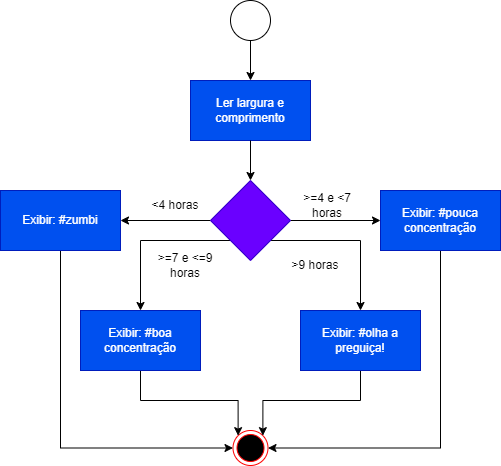

The diagram above was exported from draw.io. Its source (the exported page's mxGraphModel, read from the mxfile embedded in the PNG):
<mxGraphModel dx="868" dy="385" grid="1" gridSize="10" guides="1" tooltips="1" connect="1" arrows="1" fold="1" page="1" pageScale="1" pageWidth="827" pageHeight="1169" math="0" shadow="0">
  <root>
    <mxCell id="0" />
    <mxCell id="1" parent="0" />
    <mxCell id="MksP2oFdPrxkT7qxx4vg-1" value="Ler largura e comprimento" style="rounded=0;whiteSpace=wrap;html=1;fillColor=#0050ef;fontColor=#ffffff;strokeColor=#001DBC;" vertex="1" parent="1">
      <mxGeometry x="240" y="280" width="120" height="60" as="geometry" />
    </mxCell>
    <mxCell id="MksP2oFdPrxkT7qxx4vg-9" value="" style="edgeStyle=orthogonalEdgeStyle;rounded=0;orthogonalLoop=1;jettySize=auto;html=1;exitX=0.5;exitY=1;exitDx=0;exitDy=0;entryX=0.5;entryY=0;entryDx=0;entryDy=0;" edge="1" parent="1" source="MksP2oFdPrxkT7qxx4vg-1" target="MksP2oFdPrxkT7qxx4vg-50">
      <mxGeometry relative="1" as="geometry">
        <mxPoint x="460" y="320" as="sourcePoint" />
        <mxPoint x="300" y="360" as="targetPoint" />
      </mxGeometry>
    </mxCell>
    <mxCell id="MksP2oFdPrxkT7qxx4vg-17" style="edgeStyle=orthogonalEdgeStyle;rounded=0;orthogonalLoop=1;jettySize=auto;html=1;exitX=0.5;exitY=1;exitDx=0;exitDy=0;entryX=0.5;entryY=0;entryDx=0;entryDy=0;" edge="1" parent="1" source="MksP2oFdPrxkT7qxx4vg-4" target="MksP2oFdPrxkT7qxx4vg-1">
      <mxGeometry relative="1" as="geometry" />
    </mxCell>
    <mxCell id="MksP2oFdPrxkT7qxx4vg-4" value="" style="ellipse;whiteSpace=wrap;html=1;rounded=0;" vertex="1" parent="1">
      <mxGeometry x="280" y="200" width="40" height="40" as="geometry" />
    </mxCell>
    <mxCell id="MksP2oFdPrxkT7qxx4vg-56" style="edgeStyle=orthogonalEdgeStyle;rounded=0;orthogonalLoop=1;jettySize=auto;html=1;exitX=0.5;exitY=1;exitDx=0;exitDy=0;entryX=0;entryY=0.5;entryDx=0;entryDy=0;" edge="1" parent="1" source="MksP2oFdPrxkT7qxx4vg-12" target="MksP2oFdPrxkT7qxx4vg-47">
      <mxGeometry relative="1" as="geometry" />
    </mxCell>
    <mxCell id="MksP2oFdPrxkT7qxx4vg-12" value="Exibir: #zumbi" style="whiteSpace=wrap;html=1;rounded=0;fillColor=#0050ef;fontColor=#ffffff;strokeColor=#001DBC;" vertex="1" parent="1">
      <mxGeometry x="50" y="390" width="120" height="60" as="geometry" />
    </mxCell>
    <mxCell id="MksP2oFdPrxkT7qxx4vg-47" value="" style="ellipse;html=1;shape=endState;fillColor=#000000;strokeColor=#ff0000;" vertex="1" parent="1">
      <mxGeometry x="282.5" y="630" width="35" height="35" as="geometry" />
    </mxCell>
    <mxCell id="MksP2oFdPrxkT7qxx4vg-53" style="edgeStyle=orthogonalEdgeStyle;rounded=0;orthogonalLoop=1;jettySize=auto;html=1;exitX=0;exitY=0.5;exitDx=0;exitDy=0;entryX=1;entryY=0.5;entryDx=0;entryDy=0;" edge="1" parent="1" source="MksP2oFdPrxkT7qxx4vg-50" target="MksP2oFdPrxkT7qxx4vg-12">
      <mxGeometry relative="1" as="geometry" />
    </mxCell>
    <mxCell id="MksP2oFdPrxkT7qxx4vg-54" style="edgeStyle=orthogonalEdgeStyle;rounded=0;orthogonalLoop=1;jettySize=auto;html=1;exitX=1;exitY=0.5;exitDx=0;exitDy=0;entryX=0;entryY=0.5;entryDx=0;entryDy=0;" edge="1" parent="1" source="MksP2oFdPrxkT7qxx4vg-50" target="MksP2oFdPrxkT7qxx4vg-52">
      <mxGeometry relative="1" as="geometry" />
    </mxCell>
    <mxCell id="MksP2oFdPrxkT7qxx4vg-61" style="edgeStyle=orthogonalEdgeStyle;rounded=0;orthogonalLoop=1;jettySize=auto;html=1;exitX=0;exitY=1;exitDx=0;exitDy=0;entryX=0.5;entryY=0;entryDx=0;entryDy=0;" edge="1" parent="1" source="MksP2oFdPrxkT7qxx4vg-50" target="MksP2oFdPrxkT7qxx4vg-60">
      <mxGeometry relative="1" as="geometry" />
    </mxCell>
    <mxCell id="MksP2oFdPrxkT7qxx4vg-66" style="edgeStyle=orthogonalEdgeStyle;rounded=0;orthogonalLoop=1;jettySize=auto;html=1;exitX=1;exitY=1;exitDx=0;exitDy=0;entryX=0.5;entryY=0;entryDx=0;entryDy=0;" edge="1" parent="1" source="MksP2oFdPrxkT7qxx4vg-50" target="MksP2oFdPrxkT7qxx4vg-65">
      <mxGeometry relative="1" as="geometry" />
    </mxCell>
    <mxCell id="MksP2oFdPrxkT7qxx4vg-50" value="" style="rhombus;whiteSpace=wrap;html=1;fillColor=#6a00ff;strokeColor=#3700CC;fontColor=#ffffff;rounded=0;" vertex="1" parent="1">
      <mxGeometry x="260" y="380" width="80" height="80" as="geometry" />
    </mxCell>
    <mxCell id="MksP2oFdPrxkT7qxx4vg-55" style="edgeStyle=orthogonalEdgeStyle;rounded=0;orthogonalLoop=1;jettySize=auto;html=1;exitX=0.5;exitY=1;exitDx=0;exitDy=0;entryX=1;entryY=0.5;entryDx=0;entryDy=0;" edge="1" parent="1" source="MksP2oFdPrxkT7qxx4vg-52" target="MksP2oFdPrxkT7qxx4vg-47">
      <mxGeometry relative="1" as="geometry" />
    </mxCell>
    <mxCell id="MksP2oFdPrxkT7qxx4vg-52" value="Exibir: #pouca concentração" style="whiteSpace=wrap;html=1;rounded=0;fillColor=#0050ef;fontColor=#ffffff;strokeColor=#001DBC;" vertex="1" parent="1">
      <mxGeometry x="430" y="390" width="120" height="60" as="geometry" />
    </mxCell>
    <mxCell id="MksP2oFdPrxkT7qxx4vg-57" value="&amp;gt;=4 e &amp;lt;7 horas" style="text;html=1;strokeColor=none;fillColor=none;align=center;verticalAlign=middle;whiteSpace=wrap;rounded=0;" vertex="1" parent="1">
      <mxGeometry x="340" y="390" width="74" height="30" as="geometry" />
    </mxCell>
    <mxCell id="MksP2oFdPrxkT7qxx4vg-58" value="&amp;lt;4 horas" style="text;html=1;strokeColor=none;fillColor=none;align=center;verticalAlign=middle;whiteSpace=wrap;rounded=0;" vertex="1" parent="1">
      <mxGeometry x="190" y="390" width="70" height="30" as="geometry" />
    </mxCell>
    <mxCell id="MksP2oFdPrxkT7qxx4vg-62" style="edgeStyle=orthogonalEdgeStyle;rounded=0;orthogonalLoop=1;jettySize=auto;html=1;entryX=0;entryY=0;entryDx=0;entryDy=0;exitX=0.5;exitY=1;exitDx=0;exitDy=0;" edge="1" parent="1" source="MksP2oFdPrxkT7qxx4vg-60" target="MksP2oFdPrxkT7qxx4vg-47">
      <mxGeometry relative="1" as="geometry" />
    </mxCell>
    <mxCell id="MksP2oFdPrxkT7qxx4vg-60" value="Exibir: #boa concentração" style="whiteSpace=wrap;html=1;rounded=0;fillColor=#0050ef;fontColor=#ffffff;strokeColor=#001DBC;" vertex="1" parent="1">
      <mxGeometry x="130" y="510" width="120" height="60" as="geometry" />
    </mxCell>
    <mxCell id="MksP2oFdPrxkT7qxx4vg-63" value="&amp;gt;=7 e &amp;lt;=9 horas" style="text;html=1;strokeColor=none;fillColor=none;align=center;verticalAlign=middle;whiteSpace=wrap;rounded=0;" vertex="1" parent="1">
      <mxGeometry x="200" y="450" width="70" height="30" as="geometry" />
    </mxCell>
    <mxCell id="MksP2oFdPrxkT7qxx4vg-67" style="edgeStyle=orthogonalEdgeStyle;rounded=0;orthogonalLoop=1;jettySize=auto;html=1;entryX=1;entryY=0;entryDx=0;entryDy=0;exitX=0.5;exitY=1;exitDx=0;exitDy=0;" edge="1" parent="1" source="MksP2oFdPrxkT7qxx4vg-65" target="MksP2oFdPrxkT7qxx4vg-47">
      <mxGeometry relative="1" as="geometry" />
    </mxCell>
    <mxCell id="MksP2oFdPrxkT7qxx4vg-65" value="Exibir: #olha a preguiça!" style="whiteSpace=wrap;html=1;rounded=0;fillColor=#0050ef;fontColor=#ffffff;strokeColor=#001DBC;" vertex="1" parent="1">
      <mxGeometry x="350" y="510" width="120" height="60" as="geometry" />
    </mxCell>
    <mxCell id="MksP2oFdPrxkT7qxx4vg-68" value="&amp;gt;9 horas" style="text;html=1;strokeColor=none;fillColor=none;align=center;verticalAlign=middle;whiteSpace=wrap;rounded=0;" vertex="1" parent="1">
      <mxGeometry x="330" y="450" width="70" height="30" as="geometry" />
    </mxCell>
  </root>
</mxGraphModel>